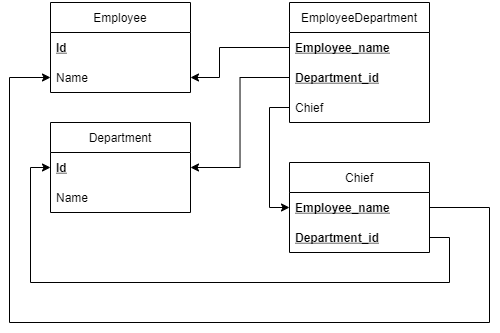

The diagram above was exported from draw.io. Its source (the exported page's mxGraphModel, read from the mxfile embedded in the PNG):
<mxGraphModel dx="749" dy="522" grid="1" gridSize="10" guides="1" tooltips="1" connect="1" arrows="1" fold="1" page="1" pageScale="1" pageWidth="827" pageHeight="1169" math="0" shadow="0">
  <root>
    <mxCell id="0" />
    <mxCell id="1" parent="0" />
    <mxCell id="KWDZAelS0NFY-5tU-9J0-1" value="Employee" style="swimlane;fontStyle=0;childLayout=stackLayout;horizontal=1;startSize=30;horizontalStack=0;resizeParent=1;resizeParentMax=0;resizeLast=0;collapsible=1;marginBottom=0;" parent="1" vertex="1">
      <mxGeometry x="121" y="40" width="140" height="90" as="geometry">
        <mxRectangle x="40" y="80" width="80" height="30" as="alternateBounds" />
      </mxGeometry>
    </mxCell>
    <mxCell id="KWDZAelS0NFY-5tU-9J0-2" value="Id" style="text;strokeColor=none;fillColor=none;align=left;verticalAlign=middle;spacingLeft=4;spacingRight=4;overflow=hidden;points=[[0,0.5],[1,0.5]];portConstraint=eastwest;rotatable=0;fontStyle=5" parent="KWDZAelS0NFY-5tU-9J0-1" vertex="1">
      <mxGeometry y="30" width="140" height="30" as="geometry" />
    </mxCell>
    <mxCell id="KWDZAelS0NFY-5tU-9J0-3" value="Name" style="text;strokeColor=none;fillColor=none;align=left;verticalAlign=middle;spacingLeft=4;spacingRight=4;overflow=hidden;points=[[0,0.5],[1,0.5]];portConstraint=eastwest;rotatable=0;" parent="KWDZAelS0NFY-5tU-9J0-1" vertex="1">
      <mxGeometry y="60" width="140" height="30" as="geometry" />
    </mxCell>
    <mxCell id="KWDZAelS0NFY-5tU-9J0-17" value="Chief" style="swimlane;fontStyle=0;childLayout=stackLayout;horizontal=1;startSize=30;horizontalStack=0;resizeParent=1;resizeParentMax=0;resizeLast=0;collapsible=1;marginBottom=0;" parent="1" vertex="1">
      <mxGeometry x="360" y="200" width="140" height="90" as="geometry" />
    </mxCell>
    <mxCell id="KWDZAelS0NFY-5tU-9J0-20" value="Employee_name" style="text;strokeColor=none;fillColor=none;align=left;verticalAlign=middle;spacingLeft=4;spacingRight=4;overflow=hidden;points=[[0,0.5],[1,0.5]];portConstraint=eastwest;rotatable=0;fontStyle=5" parent="KWDZAelS0NFY-5tU-9J0-17" vertex="1">
      <mxGeometry y="30" width="140" height="30" as="geometry" />
    </mxCell>
    <mxCell id="KWDZAelS0NFY-5tU-9J0-19" value="Department_id" style="text;strokeColor=none;fillColor=none;align=left;verticalAlign=middle;spacingLeft=4;spacingRight=4;overflow=hidden;points=[[0,0.5],[1,0.5]];portConstraint=eastwest;rotatable=0;fontStyle=5" parent="KWDZAelS0NFY-5tU-9J0-17" vertex="1">
      <mxGeometry y="60" width="140" height="30" as="geometry" />
    </mxCell>
    <mxCell id="KWDZAelS0NFY-5tU-9J0-57" value="Department" style="swimlane;fontStyle=0;childLayout=stackLayout;horizontal=1;startSize=30;horizontalStack=0;resizeParent=1;resizeParentMax=0;resizeLast=0;collapsible=1;marginBottom=0;" parent="1" vertex="1">
      <mxGeometry x="121" y="160" width="140" height="90" as="geometry">
        <mxRectangle x="40" y="80" width="80" height="30" as="alternateBounds" />
      </mxGeometry>
    </mxCell>
    <mxCell id="KWDZAelS0NFY-5tU-9J0-59" value="Id" style="text;strokeColor=none;fillColor=none;align=left;verticalAlign=middle;spacingLeft=4;spacingRight=4;overflow=hidden;points=[[0,0.5],[1,0.5]];portConstraint=eastwest;rotatable=0;fontStyle=5" parent="KWDZAelS0NFY-5tU-9J0-57" vertex="1">
      <mxGeometry y="30" width="140" height="30" as="geometry" />
    </mxCell>
    <mxCell id="KWDZAelS0NFY-5tU-9J0-60" value="Name" style="text;strokeColor=none;fillColor=none;align=left;verticalAlign=middle;spacingLeft=4;spacingRight=4;overflow=hidden;points=[[0,0.5],[1,0.5]];portConstraint=eastwest;rotatable=0;fontStyle=0" parent="KWDZAelS0NFY-5tU-9J0-57" vertex="1">
      <mxGeometry y="60" width="140" height="30" as="geometry" />
    </mxCell>
    <mxCell id="3v--wF7o4-Dyb1wHzCsi-12" value="EmployeeDepartment" style="swimlane;fontStyle=0;childLayout=stackLayout;horizontal=1;startSize=30;horizontalStack=0;resizeParent=1;resizeParentMax=0;resizeLast=0;collapsible=1;marginBottom=0;" vertex="1" parent="1">
      <mxGeometry x="360" y="40" width="140" height="120" as="geometry">
        <mxRectangle x="40" y="80" width="80" height="30" as="alternateBounds" />
      </mxGeometry>
    </mxCell>
    <mxCell id="3v--wF7o4-Dyb1wHzCsi-13" value="Employee_name" style="text;strokeColor=none;fillColor=none;align=left;verticalAlign=middle;spacingLeft=4;spacingRight=4;overflow=hidden;points=[[0,0.5],[1,0.5]];portConstraint=eastwest;rotatable=0;fontStyle=5" vertex="1" parent="3v--wF7o4-Dyb1wHzCsi-12">
      <mxGeometry y="30" width="140" height="30" as="geometry" />
    </mxCell>
    <mxCell id="3v--wF7o4-Dyb1wHzCsi-14" value="Department_id" style="text;strokeColor=none;fillColor=none;align=left;verticalAlign=middle;spacingLeft=4;spacingRight=4;overflow=hidden;points=[[0,0.5],[1,0.5]];portConstraint=eastwest;rotatable=0;fontStyle=5" vertex="1" parent="3v--wF7o4-Dyb1wHzCsi-12">
      <mxGeometry y="60" width="140" height="30" as="geometry" />
    </mxCell>
    <mxCell id="3v--wF7o4-Dyb1wHzCsi-15" value="Chief" style="text;strokeColor=none;fillColor=none;align=left;verticalAlign=middle;spacingLeft=4;spacingRight=4;overflow=hidden;points=[[0,0.5],[1,0.5]];portConstraint=eastwest;rotatable=0;" vertex="1" parent="3v--wF7o4-Dyb1wHzCsi-12">
      <mxGeometry y="90" width="140" height="30" as="geometry" />
    </mxCell>
    <mxCell id="3v--wF7o4-Dyb1wHzCsi-16" style="edgeStyle=orthogonalEdgeStyle;rounded=0;orthogonalLoop=1;jettySize=auto;html=1;entryX=1;entryY=0.5;entryDx=0;entryDy=0;" edge="1" parent="1" source="3v--wF7o4-Dyb1wHzCsi-13" target="KWDZAelS0NFY-5tU-9J0-3">
      <mxGeometry relative="1" as="geometry">
        <Array as="points">
          <mxPoint x="290" y="85" />
          <mxPoint x="290" y="115" />
        </Array>
      </mxGeometry>
    </mxCell>
    <mxCell id="3v--wF7o4-Dyb1wHzCsi-17" style="edgeStyle=orthogonalEdgeStyle;rounded=0;orthogonalLoop=1;jettySize=auto;html=1;entryX=1;entryY=0.5;entryDx=0;entryDy=0;" edge="1" parent="1" source="3v--wF7o4-Dyb1wHzCsi-14" target="KWDZAelS0NFY-5tU-9J0-59">
      <mxGeometry relative="1" as="geometry" />
    </mxCell>
    <mxCell id="3v--wF7o4-Dyb1wHzCsi-18" style="edgeStyle=orthogonalEdgeStyle;rounded=0;orthogonalLoop=1;jettySize=auto;html=1;entryX=0;entryY=0.5;entryDx=0;entryDy=0;" edge="1" parent="1" source="3v--wF7o4-Dyb1wHzCsi-15" target="KWDZAelS0NFY-5tU-9J0-20">
      <mxGeometry relative="1" as="geometry" />
    </mxCell>
    <mxCell id="3v--wF7o4-Dyb1wHzCsi-19" style="edgeStyle=orthogonalEdgeStyle;rounded=0;orthogonalLoop=1;jettySize=auto;html=1;exitX=1;exitY=0.5;exitDx=0;exitDy=0;entryX=0;entryY=0.5;entryDx=0;entryDy=0;" edge="1" parent="1" source="KWDZAelS0NFY-5tU-9J0-20" target="KWDZAelS0NFY-5tU-9J0-3">
      <mxGeometry relative="1" as="geometry">
        <mxPoint x="590" y="250" as="sourcePoint" />
        <mxPoint x="50" y="90" as="targetPoint" />
        <Array as="points">
          <mxPoint x="560" y="245" />
          <mxPoint x="560" y="360" />
          <mxPoint x="80" y="360" />
          <mxPoint x="80" y="115" />
        </Array>
      </mxGeometry>
    </mxCell>
    <mxCell id="3v--wF7o4-Dyb1wHzCsi-20" style="edgeStyle=orthogonalEdgeStyle;rounded=0;orthogonalLoop=1;jettySize=auto;html=1;entryX=0;entryY=0.5;entryDx=0;entryDy=0;" edge="1" parent="1" source="KWDZAelS0NFY-5tU-9J0-19" target="KWDZAelS0NFY-5tU-9J0-59">
      <mxGeometry relative="1" as="geometry">
        <Array as="points">
          <mxPoint x="520" y="275" />
          <mxPoint x="520" y="320" />
          <mxPoint x="101" y="320" />
          <mxPoint x="101" y="205" />
        </Array>
      </mxGeometry>
    </mxCell>
  </root>
</mxGraphModel>